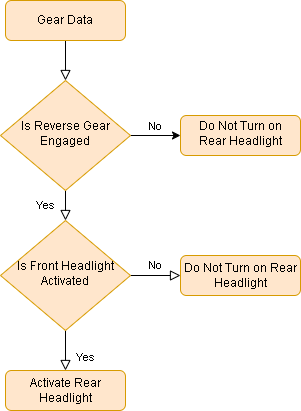

The diagram above was exported from draw.io. Its source (the exported page's mxGraphModel, read from the mxfile embedded in the PNG):
<mxGraphModel dx="1042" dy="569" grid="1" gridSize="10" guides="1" tooltips="1" connect="1" arrows="1" fold="1" page="1" pageScale="1" pageWidth="827" pageHeight="1169" math="0" shadow="0">
  <root>
    <mxCell id="WIyWlLk6GJQsqaUBKTNV-0" />
    <mxCell id="WIyWlLk6GJQsqaUBKTNV-1" parent="WIyWlLk6GJQsqaUBKTNV-0" />
    <mxCell id="WIyWlLk6GJQsqaUBKTNV-2" value="" style="rounded=0;html=1;jettySize=auto;orthogonalLoop=1;fontSize=11;endArrow=block;endFill=0;endSize=8;strokeWidth=1;shadow=0;labelBackgroundColor=none;edgeStyle=orthogonalEdgeStyle;" parent="WIyWlLk6GJQsqaUBKTNV-1" source="WIyWlLk6GJQsqaUBKTNV-3" target="WIyWlLk6GJQsqaUBKTNV-6" edge="1">
      <mxGeometry relative="1" as="geometry" />
    </mxCell>
    <mxCell id="WIyWlLk6GJQsqaUBKTNV-3" value="Gear Data" style="rounded=1;whiteSpace=wrap;html=1;fontSize=12;glass=0;strokeWidth=1;shadow=0;fillColor=#ffe6cc;strokeColor=#d79b00;" parent="WIyWlLk6GJQsqaUBKTNV-1" vertex="1">
      <mxGeometry x="145" y="90" width="120" height="40" as="geometry" />
    </mxCell>
    <mxCell id="WIyWlLk6GJQsqaUBKTNV-4" value="Yes" style="rounded=0;html=1;jettySize=auto;orthogonalLoop=1;fontSize=11;endArrow=block;endFill=0;endSize=8;strokeWidth=1;shadow=0;labelBackgroundColor=none;edgeStyle=orthogonalEdgeStyle;" parent="WIyWlLk6GJQsqaUBKTNV-1" source="WIyWlLk6GJQsqaUBKTNV-6" target="WIyWlLk6GJQsqaUBKTNV-10" edge="1">
      <mxGeometry y="20" relative="1" as="geometry">
        <mxPoint as="offset" />
      </mxGeometry>
    </mxCell>
    <mxCell id="2SJABbdSBPi5tANA9Wxj-3" value="No" style="edgeStyle=orthogonalEdgeStyle;rounded=0;orthogonalLoop=1;jettySize=auto;html=1;verticalAlign=bottom;" edge="1" parent="WIyWlLk6GJQsqaUBKTNV-1" source="WIyWlLk6GJQsqaUBKTNV-6" target="2SJABbdSBPi5tANA9Wxj-2">
      <mxGeometry relative="1" as="geometry" />
    </mxCell>
    <mxCell id="WIyWlLk6GJQsqaUBKTNV-6" value="Is Reverse Gear Engaged" style="rhombus;whiteSpace=wrap;html=1;shadow=0;fontFamily=Helvetica;fontSize=12;align=center;strokeWidth=1;spacing=6;spacingTop=-4;fillColor=#ffe6cc;strokeColor=#d79b00;" parent="WIyWlLk6GJQsqaUBKTNV-1" vertex="1">
      <mxGeometry x="140" y="170" width="130" height="110" as="geometry" />
    </mxCell>
    <mxCell id="WIyWlLk6GJQsqaUBKTNV-8" value="Yes" style="rounded=0;html=1;jettySize=auto;orthogonalLoop=1;fontSize=11;endArrow=block;endFill=0;endSize=8;strokeWidth=1;shadow=0;labelBackgroundColor=none;edgeStyle=orthogonalEdgeStyle;" parent="WIyWlLk6GJQsqaUBKTNV-1" source="WIyWlLk6GJQsqaUBKTNV-10" target="WIyWlLk6GJQsqaUBKTNV-11" edge="1">
      <mxGeometry x="0.3333" y="20" relative="1" as="geometry">
        <mxPoint as="offset" />
      </mxGeometry>
    </mxCell>
    <mxCell id="WIyWlLk6GJQsqaUBKTNV-9" value="No" style="edgeStyle=orthogonalEdgeStyle;rounded=0;html=1;jettySize=auto;orthogonalLoop=1;fontSize=11;endArrow=block;endFill=0;endSize=8;strokeWidth=1;shadow=0;labelBackgroundColor=none;" parent="WIyWlLk6GJQsqaUBKTNV-1" source="WIyWlLk6GJQsqaUBKTNV-10" target="WIyWlLk6GJQsqaUBKTNV-12" edge="1">
      <mxGeometry y="10" relative="1" as="geometry">
        <mxPoint as="offset" />
      </mxGeometry>
    </mxCell>
    <mxCell id="WIyWlLk6GJQsqaUBKTNV-10" value="Is Front Headlight Activated" style="rhombus;whiteSpace=wrap;html=1;shadow=0;fontFamily=Helvetica;fontSize=12;align=center;strokeWidth=1;spacing=6;spacingTop=-4;fillColor=#ffe6cc;strokeColor=#d79b00;" parent="WIyWlLk6GJQsqaUBKTNV-1" vertex="1">
      <mxGeometry x="140" y="310" width="130" height="110" as="geometry" />
    </mxCell>
    <mxCell id="WIyWlLk6GJQsqaUBKTNV-11" value="Activate Rear Headlight" style="rounded=1;whiteSpace=wrap;html=1;fontSize=12;glass=0;strokeWidth=1;shadow=0;fillColor=#ffe6cc;strokeColor=#d79b00;" parent="WIyWlLk6GJQsqaUBKTNV-1" vertex="1">
      <mxGeometry x="145" y="460" width="120" height="40" as="geometry" />
    </mxCell>
    <mxCell id="WIyWlLk6GJQsqaUBKTNV-12" value="Do Not Turn on Rear Headlight" style="rounded=1;whiteSpace=wrap;html=1;fontSize=12;glass=0;strokeWidth=1;shadow=0;fillColor=#ffe6cc;strokeColor=#d79b00;" parent="WIyWlLk6GJQsqaUBKTNV-1" vertex="1">
      <mxGeometry x="320" y="345" width="120" height="40" as="geometry" />
    </mxCell>
    <mxCell id="2SJABbdSBPi5tANA9Wxj-2" value="Do Not Turn on Rear Headlight" style="rounded=1;whiteSpace=wrap;html=1;shadow=0;strokeWidth=1;spacing=6;spacingTop=-4;fillColor=#ffe6cc;strokeColor=#d79b00;" vertex="1" parent="WIyWlLk6GJQsqaUBKTNV-1">
      <mxGeometry x="320" y="205" width="120" height="40" as="geometry" />
    </mxCell>
  </root>
</mxGraphModel>